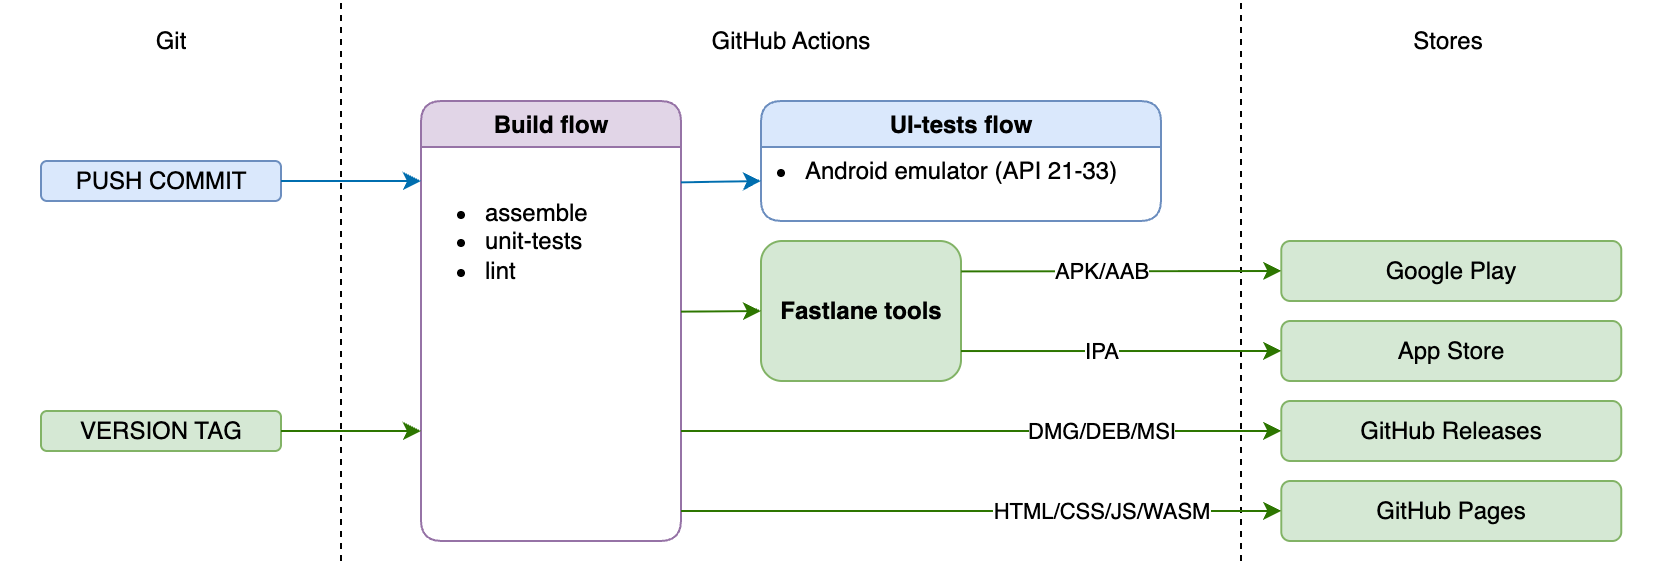

The diagram above was exported from draw.io. Its source (the exported page's mxGraphModel, read from the mxfile embedded in the PNG):
<mxGraphModel dx="847" dy="673" grid="1" gridSize="10" guides="1" tooltips="1" connect="1" arrows="1" fold="1" page="1" pageScale="1" pageWidth="827" pageHeight="1169" math="0" shadow="0">
  <root>
    <mxCell id="0" />
    <mxCell id="1" parent="0" />
    <mxCell id="A4N7E6QbsidLNVWY9CbN-1" value="" style="endArrow=none;dashed=1;html=1;rounded=0;" parent="1" edge="1">
      <mxGeometry width="50" height="50" relative="1" as="geometry">
        <mxPoint x="170" y="280" as="sourcePoint" />
        <mxPoint x="170" as="targetPoint" />
        <Array as="points">
          <mxPoint x="170" y="140" />
        </Array>
      </mxGeometry>
    </mxCell>
    <mxCell id="A4N7E6QbsidLNVWY9CbN-2" value="" style="endArrow=none;dashed=1;html=1;rounded=0;" parent="1" edge="1">
      <mxGeometry width="50" height="50" relative="1" as="geometry">
        <mxPoint x="620" y="280" as="sourcePoint" />
        <mxPoint x="620" as="targetPoint" />
        <Array as="points">
          <mxPoint x="620" y="140" />
        </Array>
      </mxGeometry>
    </mxCell>
    <mxCell id="A4N7E6QbsidLNVWY9CbN-4" value="GitHub Actions" style="text;html=1;strokeColor=none;fillColor=none;align=center;verticalAlign=middle;whiteSpace=wrap;rounded=0;" parent="1" vertex="1">
      <mxGeometry x="170" width="450" height="40" as="geometry" />
    </mxCell>
    <mxCell id="A4N7E6QbsidLNVWY9CbN-5" value="PUSH COMMIT" style="rounded=1;whiteSpace=wrap;html=1;fillColor=#dae8fc;strokeColor=#6c8ebf;" parent="1" vertex="1">
      <mxGeometry x="20" y="80" width="120" height="20" as="geometry" />
    </mxCell>
    <mxCell id="A4N7E6QbsidLNVWY9CbN-6" value="VERSION TAG" style="rounded=1;whiteSpace=wrap;html=1;fillColor=#d5e8d4;strokeColor=#82b366;" parent="1" vertex="1">
      <mxGeometry x="20" y="205" width="120" height="20" as="geometry" />
    </mxCell>
    <mxCell id="A4N7E6QbsidLNVWY9CbN-9" value="&lt;b&gt;Fastlane tools&lt;/b&gt;" style="rounded=1;whiteSpace=wrap;html=1;fillColor=#d5e8d4;strokeColor=#82b366;" parent="1" vertex="1">
      <mxGeometry x="380" y="120" width="100" height="70" as="geometry" />
    </mxCell>
    <mxCell id="A4N7E6QbsidLNVWY9CbN-10" value="Google Play" style="rounded=1;whiteSpace=wrap;html=1;fillColor=#d5e8d4;strokeColor=#82b366;" parent="1" vertex="1">
      <mxGeometry x="640.13" y="120" width="170" height="30" as="geometry" />
    </mxCell>
    <mxCell id="A4N7E6QbsidLNVWY9CbN-11" value="Stores" style="text;html=1;strokeColor=none;fillColor=none;align=center;verticalAlign=middle;whiteSpace=wrap;rounded=0;" parent="1" vertex="1">
      <mxGeometry x="620" width="207" height="40" as="geometry" />
    </mxCell>
    <mxCell id="A4N7E6QbsidLNVWY9CbN-12" value="Git" style="text;html=1;strokeColor=none;fillColor=none;align=center;verticalAlign=middle;whiteSpace=wrap;rounded=0;" parent="1" vertex="1">
      <mxGeometry width="170" height="40" as="geometry" />
    </mxCell>
    <mxCell id="A4N7E6QbsidLNVWY9CbN-13" value="App Store" style="rounded=1;whiteSpace=wrap;html=1;fillColor=#d5e8d4;strokeColor=#82b366;" parent="1" vertex="1">
      <mxGeometry x="640.13" y="160" width="170" height="30" as="geometry" />
    </mxCell>
    <mxCell id="A4N7E6QbsidLNVWY9CbN-14" value="&lt;div&gt;GitHub Releases&lt;/div&gt;" style="rounded=1;whiteSpace=wrap;html=1;fillColor=#d5e8d4;strokeColor=#82b366;" parent="1" vertex="1">
      <mxGeometry x="640.13" y="200" width="170" height="30" as="geometry" />
    </mxCell>
    <mxCell id="A4N7E6QbsidLNVWY9CbN-16" value="Build flow" style="swimlane;whiteSpace=wrap;html=1;rounded=1;fillColor=#e1d5e7;strokeColor=#9673a6;" parent="1" vertex="1">
      <mxGeometry x="210" y="50" width="130" height="220" as="geometry">
        <mxRectangle x="200" y="40" width="100" height="30" as="alternateBounds" />
      </mxGeometry>
    </mxCell>
    <mxCell id="A4N7E6QbsidLNVWY9CbN-18" value="&lt;ul&gt;&lt;li&gt;assemble&lt;/li&gt;&lt;li&gt;unit-tests&lt;/li&gt;&lt;li&gt;lint&lt;/li&gt;&lt;/ul&gt;" style="text;html=1;align=left;verticalAlign=middle;resizable=0;points=[];autosize=1;strokeColor=none;fillColor=none;" parent="A4N7E6QbsidLNVWY9CbN-16" vertex="1">
      <mxGeometry x="-10" y="30" width="110" height="80" as="geometry" />
    </mxCell>
    <mxCell id="A4N7E6QbsidLNVWY9CbN-17" value="UI-tests flow" style="swimlane;whiteSpace=wrap;html=1;rounded=1;fillColor=#dae8fc;strokeColor=#6c8ebf;" parent="1" vertex="1">
      <mxGeometry x="380" y="50" width="200" height="60" as="geometry" />
    </mxCell>
    <mxCell id="A4N7E6QbsidLNVWY9CbN-19" value="&lt;ul&gt;&lt;li&gt;Android emulator (API 21-33)&lt;/li&gt;&lt;/ul&gt;" style="text;html=1;align=left;verticalAlign=middle;resizable=0;points=[];autosize=1;strokeColor=none;fillColor=none;" parent="A4N7E6QbsidLNVWY9CbN-17" vertex="1">
      <mxGeometry x="-20" y="10" width="220" height="50" as="geometry" />
    </mxCell>
    <mxCell id="A4N7E6QbsidLNVWY9CbN-20" value="" style="endArrow=classic;html=1;rounded=0;exitX=1;exitY=0.5;exitDx=0;exitDy=0;fillColor=#1ba1e2;strokeColor=#006EAF;" parent="1" source="A4N7E6QbsidLNVWY9CbN-5" edge="1">
      <mxGeometry width="50" height="50" relative="1" as="geometry">
        <mxPoint x="390" y="190" as="sourcePoint" />
        <mxPoint x="210" y="90" as="targetPoint" />
      </mxGeometry>
    </mxCell>
    <mxCell id="A4N7E6QbsidLNVWY9CbN-23" value="" style="endArrow=classic;html=1;rounded=0;entryX=0.091;entryY=0.6;entryDx=0;entryDy=0;entryPerimeter=0;fillColor=#1ba1e2;strokeColor=#006EAF;" parent="1" target="A4N7E6QbsidLNVWY9CbN-19" edge="1">
      <mxGeometry width="50" height="50" relative="1" as="geometry">
        <mxPoint x="340" y="90.67" as="sourcePoint" />
        <mxPoint x="380" y="89.33666666666669" as="targetPoint" />
      </mxGeometry>
    </mxCell>
    <mxCell id="A4N7E6QbsidLNVWY9CbN-24" value="" style="endArrow=classic;html=1;rounded=0;exitX=1;exitY=0.5;exitDx=0;exitDy=0;fillColor=#60a917;strokeColor=#2D7600;" parent="1" source="A4N7E6QbsidLNVWY9CbN-6" edge="1">
      <mxGeometry width="50" height="50" relative="1" as="geometry">
        <mxPoint x="360" y="180" as="sourcePoint" />
        <mxPoint x="210" y="215" as="targetPoint" />
      </mxGeometry>
    </mxCell>
    <mxCell id="A4N7E6QbsidLNVWY9CbN-27" value="APK/AAB" style="endArrow=classic;html=1;rounded=0;entryX=0;entryY=0.5;entryDx=0;entryDy=0;exitX=1.001;exitY=0.217;exitDx=0;exitDy=0;exitPerimeter=0;fillColor=#60a917;strokeColor=#2D7600;" parent="1" source="A4N7E6QbsidLNVWY9CbN-9" target="A4N7E6QbsidLNVWY9CbN-10" edge="1">
      <mxGeometry x="-0.1264" width="50" height="50" relative="1" as="geometry">
        <mxPoint x="510.0000000000001" y="135.50999999999988" as="sourcePoint" />
        <mxPoint x="500.13" y="210" as="targetPoint" />
        <mxPoint as="offset" />
      </mxGeometry>
    </mxCell>
    <mxCell id="A4N7E6QbsidLNVWY9CbN-28" value="IPA" style="endArrow=classic;html=1;rounded=0;entryX=0;entryY=0.5;entryDx=0;entryDy=0;exitX=1;exitY=0.786;exitDx=0;exitDy=0;exitPerimeter=0;fillColor=#60a917;strokeColor=#2D7600;" parent="1" source="A4N7E6QbsidLNVWY9CbN-9" target="A4N7E6QbsidLNVWY9CbN-13" edge="1">
      <mxGeometry x="-0.1257" width="50" height="50" relative="1" as="geometry">
        <mxPoint x="510.13" y="174.9999999999999" as="sourcePoint" />
        <mxPoint x="620.13" y="180" as="targetPoint" />
        <mxPoint as="offset" />
      </mxGeometry>
    </mxCell>
    <mxCell id="A4N7E6QbsidLNVWY9CbN-29" value="DMG/DEB/MSI" style="endArrow=classic;html=1;rounded=0;entryX=0;entryY=0.5;entryDx=0;entryDy=0;fillColor=#60a917;strokeColor=#2D7600;" parent="1" target="A4N7E6QbsidLNVWY9CbN-14" edge="1">
      <mxGeometry x="0.3994" width="50" height="50" relative="1" as="geometry">
        <mxPoint x="340" y="215" as="sourcePoint" />
        <mxPoint x="620.13" y="180" as="targetPoint" />
        <mxPoint as="offset" />
      </mxGeometry>
    </mxCell>
    <mxCell id="WBkICC-1wnigEGl-VGLT-1" value="" style="endArrow=classic;html=1;rounded=0;entryX=0;entryY=0.5;entryDx=0;entryDy=0;fillColor=#60a917;strokeColor=#2D7600;" edge="1" parent="1" target="A4N7E6QbsidLNVWY9CbN-9">
      <mxGeometry width="50" height="50" relative="1" as="geometry">
        <mxPoint x="340" y="155.32999999999998" as="sourcePoint" />
        <mxPoint x="400" y="154.66" as="targetPoint" />
      </mxGeometry>
    </mxCell>
    <mxCell id="WBkICC-1wnigEGl-VGLT-2" value="&lt;div&gt;GitHub Pages&lt;/div&gt;" style="rounded=1;whiteSpace=wrap;html=1;fillColor=#d5e8d4;strokeColor=#82b366;" vertex="1" parent="1">
      <mxGeometry x="640.13" y="240" width="170" height="30" as="geometry" />
    </mxCell>
    <mxCell id="WBkICC-1wnigEGl-VGLT-3" value="HTML/CSS/JS/WASM" style="endArrow=classic;html=1;rounded=0;entryX=0;entryY=0.5;entryDx=0;entryDy=0;fillColor=#60a917;strokeColor=#2D7600;" edge="1" target="WBkICC-1wnigEGl-VGLT-2" parent="1">
      <mxGeometry x="0.3994" width="50" height="50" relative="1" as="geometry">
        <mxPoint x="340" y="255" as="sourcePoint" />
        <mxPoint x="620.13" y="220" as="targetPoint" />
        <mxPoint as="offset" />
      </mxGeometry>
    </mxCell>
  </root>
</mxGraphModel>